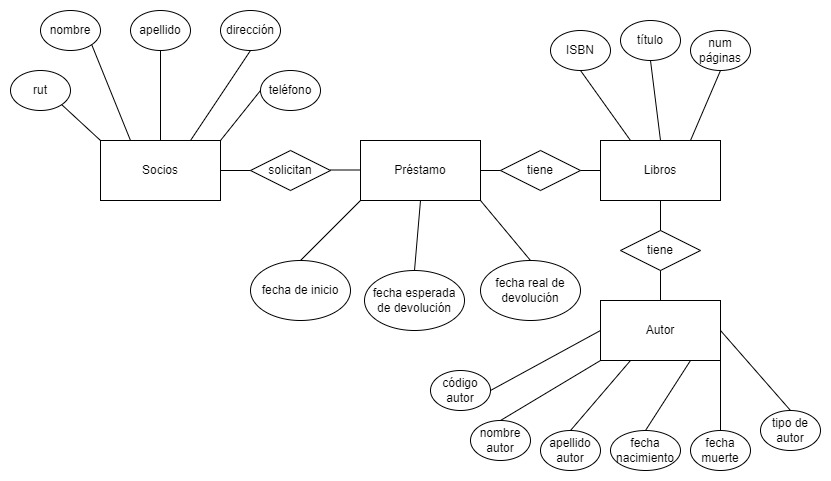

The diagram above was exported from draw.io. Its source (the exported page's mxGraphModel, read from the mxfile embedded in the PNG):
<mxGraphModel dx="1038" dy="521" grid="1" gridSize="10" guides="1" tooltips="1" connect="1" arrows="1" fold="1" page="1" pageScale="1" pageWidth="827" pageHeight="1169" math="0" shadow="0">
  <root>
    <mxCell id="0" />
    <mxCell id="1" parent="0" />
    <mxCell id="niQH9L7DnpZhLX6FUUdw-1" value="Socios" style="rounded=0;whiteSpace=wrap;html=1;" parent="1" vertex="1">
      <mxGeometry x="100" y="180" width="120" height="60" as="geometry" />
    </mxCell>
    <mxCell id="niQH9L7DnpZhLX6FUUdw-2" value="Préstamo" style="rounded=0;whiteSpace=wrap;html=1;" parent="1" vertex="1">
      <mxGeometry x="360" y="180" width="120" height="60" as="geometry" />
    </mxCell>
    <mxCell id="niQH9L7DnpZhLX6FUUdw-3" value="Libros" style="rounded=0;whiteSpace=wrap;html=1;" parent="1" vertex="1">
      <mxGeometry x="600" y="180" width="120" height="60" as="geometry" />
    </mxCell>
    <mxCell id="niQH9L7DnpZhLX6FUUdw-8" value="nombre" style="ellipse;whiteSpace=wrap;html=1;" parent="1" vertex="1">
      <mxGeometry x="40" y="50" width="60" height="40" as="geometry" />
    </mxCell>
    <mxCell id="niQH9L7DnpZhLX6FUUdw-9" value="apellido" style="ellipse;whiteSpace=wrap;html=1;" parent="1" vertex="1">
      <mxGeometry x="130" y="50" width="60" height="40" as="geometry" />
    </mxCell>
    <mxCell id="niQH9L7DnpZhLX6FUUdw-10" value="teléfono" style="ellipse;whiteSpace=wrap;html=1;" parent="1" vertex="1">
      <mxGeometry x="260" y="110" width="60" height="40" as="geometry" />
    </mxCell>
    <mxCell id="niQH9L7DnpZhLX6FUUdw-11" value="dirección" style="ellipse;whiteSpace=wrap;html=1;" parent="1" vertex="1">
      <mxGeometry x="220" y="50" width="60" height="40" as="geometry" />
    </mxCell>
    <mxCell id="niQH9L7DnpZhLX6FUUdw-12" value="rut" style="ellipse;whiteSpace=wrap;html=1;" parent="1" vertex="1">
      <mxGeometry x="10" y="110" width="60" height="40" as="geometry" />
    </mxCell>
    <mxCell id="niQH9L7DnpZhLX6FUUdw-15" value="" style="endArrow=none;html=1;rounded=0;exitX=1;exitY=1;exitDx=0;exitDy=0;entryX=0;entryY=0;entryDx=0;entryDy=0;" parent="1" source="niQH9L7DnpZhLX6FUUdw-12" target="niQH9L7DnpZhLX6FUUdw-1" edge="1">
      <mxGeometry width="50" height="50" relative="1" as="geometry">
        <mxPoint x="70" y="195" as="sourcePoint" />
        <mxPoint x="120" y="145" as="targetPoint" />
      </mxGeometry>
    </mxCell>
    <mxCell id="niQH9L7DnpZhLX6FUUdw-16" value="" style="endArrow=none;html=1;rounded=0;exitX=1;exitY=1;exitDx=0;exitDy=0;entryX=0.25;entryY=0;entryDx=0;entryDy=0;" parent="1" source="niQH9L7DnpZhLX6FUUdw-8" target="niQH9L7DnpZhLX6FUUdw-1" edge="1">
      <mxGeometry width="50" height="50" relative="1" as="geometry">
        <mxPoint x="71.21320343559637" y="194.14213562373095" as="sourcePoint" />
        <mxPoint x="110" y="220" as="targetPoint" />
      </mxGeometry>
    </mxCell>
    <mxCell id="niQH9L7DnpZhLX6FUUdw-17" value="" style="endArrow=none;html=1;rounded=0;exitX=0;exitY=0.5;exitDx=0;exitDy=0;entryX=1;entryY=0;entryDx=0;entryDy=0;" parent="1" source="niQH9L7DnpZhLX6FUUdw-10" target="niQH9L7DnpZhLX6FUUdw-1" edge="1">
      <mxGeometry width="50" height="50" relative="1" as="geometry">
        <mxPoint x="101.21320343559637" y="134.14213562373095" as="sourcePoint" />
        <mxPoint x="140" y="190" as="targetPoint" />
      </mxGeometry>
    </mxCell>
    <mxCell id="niQH9L7DnpZhLX6FUUdw-18" value="" style="endArrow=none;html=1;rounded=0;entryX=0.5;entryY=0;entryDx=0;entryDy=0;exitX=0.5;exitY=1;exitDx=0;exitDy=0;" parent="1" source="niQH9L7DnpZhLX6FUUdw-9" target="niQH9L7DnpZhLX6FUUdw-1" edge="1">
      <mxGeometry width="50" height="50" relative="1" as="geometry">
        <mxPoint x="150" y="130" as="sourcePoint" />
        <mxPoint x="179.39" y="180" as="targetPoint" />
      </mxGeometry>
    </mxCell>
    <mxCell id="niQH9L7DnpZhLX6FUUdw-19" value="" style="endArrow=none;html=1;rounded=0;entryX=0.75;entryY=0;entryDx=0;entryDy=0;exitX=0.5;exitY=1;exitDx=0;exitDy=0;" parent="1" source="niQH9L7DnpZhLX6FUUdw-11" target="niQH9L7DnpZhLX6FUUdw-1" edge="1">
      <mxGeometry width="50" height="50" relative="1" as="geometry">
        <mxPoint x="200" y="130" as="sourcePoint" />
        <mxPoint x="220" y="185.86" as="targetPoint" />
      </mxGeometry>
    </mxCell>
    <mxCell id="niQH9L7DnpZhLX6FUUdw-22" value="fecha esperada de devolución" style="ellipse;whiteSpace=wrap;html=1;" parent="1" vertex="1">
      <mxGeometry x="364" y="310" width="100" height="60" as="geometry" />
    </mxCell>
    <mxCell id="niQH9L7DnpZhLX6FUUdw-25" value="fecha real de devolución" style="ellipse;whiteSpace=wrap;html=1;" parent="1" vertex="1">
      <mxGeometry x="480" y="300" width="100" height="60" as="geometry" />
    </mxCell>
    <mxCell id="niQH9L7DnpZhLX6FUUdw-26" value="fecha de inicio" style="ellipse;whiteSpace=wrap;html=1;" parent="1" vertex="1">
      <mxGeometry x="250" y="300" width="100" height="60" as="geometry" />
    </mxCell>
    <mxCell id="niQH9L7DnpZhLX6FUUdw-27" value="" style="endArrow=none;html=1;rounded=0;entryX=0.5;entryY=1;entryDx=0;entryDy=0;exitX=0.5;exitY=0;exitDx=0;exitDy=0;" parent="1" source="niQH9L7DnpZhLX6FUUdw-22" target="niQH9L7DnpZhLX6FUUdw-2" edge="1">
      <mxGeometry width="50" height="50" relative="1" as="geometry">
        <mxPoint x="390" y="310" as="sourcePoint" />
        <mxPoint x="440" y="260" as="targetPoint" />
      </mxGeometry>
    </mxCell>
    <mxCell id="niQH9L7DnpZhLX6FUUdw-29" value="" style="endArrow=none;html=1;rounded=0;exitX=0.5;exitY=0;exitDx=0;exitDy=0;entryX=0;entryY=1;entryDx=0;entryDy=0;" parent="1" source="niQH9L7DnpZhLX6FUUdw-26" target="niQH9L7DnpZhLX6FUUdw-2" edge="1">
      <mxGeometry width="50" height="50" relative="1" as="geometry">
        <mxPoint x="390" y="310" as="sourcePoint" />
        <mxPoint x="440" y="260" as="targetPoint" />
      </mxGeometry>
    </mxCell>
    <mxCell id="niQH9L7DnpZhLX6FUUdw-30" value="" style="endArrow=none;html=1;rounded=0;entryX=1;entryY=1;entryDx=0;entryDy=0;exitX=0.5;exitY=0;exitDx=0;exitDy=0;" parent="1" source="niQH9L7DnpZhLX6FUUdw-25" target="niQH9L7DnpZhLX6FUUdw-2" edge="1">
      <mxGeometry width="50" height="50" relative="1" as="geometry">
        <mxPoint x="424" y="320" as="sourcePoint" />
        <mxPoint x="430" y="250" as="targetPoint" />
      </mxGeometry>
    </mxCell>
    <mxCell id="niQH9L7DnpZhLX6FUUdw-31" value="solicitan" style="rhombus;whiteSpace=wrap;html=1;" parent="1" vertex="1">
      <mxGeometry x="250" y="190" width="80" height="40" as="geometry" />
    </mxCell>
    <mxCell id="niQH9L7DnpZhLX6FUUdw-32" value="tiene" style="rhombus;whiteSpace=wrap;html=1;" parent="1" vertex="1">
      <mxGeometry x="500" y="190" width="80" height="40" as="geometry" />
    </mxCell>
    <mxCell id="niQH9L7DnpZhLX6FUUdw-33" value="" style="endArrow=none;html=1;rounded=0;exitX=1;exitY=0.5;exitDx=0;exitDy=0;entryX=0;entryY=0.5;entryDx=0;entryDy=0;" parent="1" source="niQH9L7DnpZhLX6FUUdw-1" target="niQH9L7DnpZhLX6FUUdw-31" edge="1">
      <mxGeometry width="50" height="50" relative="1" as="geometry">
        <mxPoint x="390" y="310" as="sourcePoint" />
        <mxPoint x="440" y="260" as="targetPoint" />
      </mxGeometry>
    </mxCell>
    <mxCell id="niQH9L7DnpZhLX6FUUdw-34" value="" style="endArrow=none;html=1;rounded=0;exitX=1;exitY=0.5;exitDx=0;exitDy=0;entryX=0;entryY=0.5;entryDx=0;entryDy=0;" parent="1" edge="1">
      <mxGeometry width="50" height="50" relative="1" as="geometry">
        <mxPoint x="330" y="209.5" as="sourcePoint" />
        <mxPoint x="360" y="209.5" as="targetPoint" />
      </mxGeometry>
    </mxCell>
    <mxCell id="niQH9L7DnpZhLX6FUUdw-36" value="" style="endArrow=none;html=1;rounded=0;entryX=0;entryY=0.5;entryDx=0;entryDy=0;" parent="1" target="niQH9L7DnpZhLX6FUUdw-32" edge="1">
      <mxGeometry width="50" height="50" relative="1" as="geometry">
        <mxPoint x="480" y="210" as="sourcePoint" />
        <mxPoint x="370" y="219.5" as="targetPoint" />
      </mxGeometry>
    </mxCell>
    <mxCell id="niQH9L7DnpZhLX6FUUdw-37" value="" style="endArrow=none;html=1;rounded=0;entryX=0;entryY=0.5;entryDx=0;entryDy=0;" parent="1" target="niQH9L7DnpZhLX6FUUdw-3" edge="1">
      <mxGeometry width="50" height="50" relative="1" as="geometry">
        <mxPoint x="580" y="210" as="sourcePoint" />
        <mxPoint x="380" y="229.5" as="targetPoint" />
      </mxGeometry>
    </mxCell>
    <mxCell id="niQH9L7DnpZhLX6FUUdw-38" value="fecha muerte" style="ellipse;whiteSpace=wrap;html=1;" parent="1" vertex="1">
      <mxGeometry x="690" y="470" width="60" height="40" as="geometry" />
    </mxCell>
    <mxCell id="niQH9L7DnpZhLX6FUUdw-39" value="ISBN" style="ellipse;whiteSpace=wrap;html=1;" parent="1" vertex="1">
      <mxGeometry x="550" y="70" width="60" height="40" as="geometry" />
    </mxCell>
    <mxCell id="niQH9L7DnpZhLX6FUUdw-40" value="título" style="ellipse;whiteSpace=wrap;html=1;" parent="1" vertex="1">
      <mxGeometry x="620" y="60" width="60" height="40" as="geometry" />
    </mxCell>
    <mxCell id="niQH9L7DnpZhLX6FUUdw-41" value="tipo de autor" style="ellipse;whiteSpace=wrap;html=1;" parent="1" vertex="1">
      <mxGeometry x="760" y="450" width="60" height="40" as="geometry" />
    </mxCell>
    <mxCell id="niQH9L7DnpZhLX6FUUdw-42" value="num páginas" style="ellipse;whiteSpace=wrap;html=1;" parent="1" vertex="1">
      <mxGeometry x="690" y="70" width="60" height="40" as="geometry" />
    </mxCell>
    <mxCell id="niQH9L7DnpZhLX6FUUdw-43" value="código autor" style="ellipse;whiteSpace=wrap;html=1;" parent="1" vertex="1">
      <mxGeometry x="430" y="410" width="60" height="40" as="geometry" />
    </mxCell>
    <mxCell id="niQH9L7DnpZhLX6FUUdw-44" value="nombre autor" style="ellipse;whiteSpace=wrap;html=1;" parent="1" vertex="1">
      <mxGeometry x="470" y="460" width="60" height="40" as="geometry" />
    </mxCell>
    <mxCell id="niQH9L7DnpZhLX6FUUdw-45" value="apellido autor" style="ellipse;whiteSpace=wrap;html=1;" parent="1" vertex="1">
      <mxGeometry x="540" y="470" width="60" height="40" as="geometry" />
    </mxCell>
    <mxCell id="niQH9L7DnpZhLX6FUUdw-46" value="fecha nacimiento" style="ellipse;whiteSpace=wrap;html=1;" parent="1" vertex="1">
      <mxGeometry x="610" y="470" width="70" height="40" as="geometry" />
    </mxCell>
    <mxCell id="niQH9L7DnpZhLX6FUUdw-47" value="" style="endArrow=none;html=1;rounded=0;entryX=0.5;entryY=1;entryDx=0;entryDy=0;exitX=0.25;exitY=0;exitDx=0;exitDy=0;" parent="1" source="niQH9L7DnpZhLX6FUUdw-3" target="niQH9L7DnpZhLX6FUUdw-39" edge="1">
      <mxGeometry width="50" height="50" relative="1" as="geometry">
        <mxPoint x="540" y="150" as="sourcePoint" />
        <mxPoint x="514" y="100" as="targetPoint" />
      </mxGeometry>
    </mxCell>
    <mxCell id="niQH9L7DnpZhLX6FUUdw-48" value="" style="endArrow=none;html=1;rounded=0;entryX=0.5;entryY=1;entryDx=0;entryDy=0;exitX=0.5;exitY=0;exitDx=0;exitDy=0;" parent="1" source="niQH9L7DnpZhLX6FUUdw-3" target="niQH9L7DnpZhLX6FUUdw-40" edge="1">
      <mxGeometry width="50" height="50" relative="1" as="geometry">
        <mxPoint x="550" y="160" as="sourcePoint" />
        <mxPoint x="524" y="110" as="targetPoint" />
      </mxGeometry>
    </mxCell>
    <mxCell id="niQH9L7DnpZhLX6FUUdw-49" value="" style="endArrow=none;html=1;rounded=0;entryX=0.5;entryY=1;entryDx=0;entryDy=0;exitX=0.75;exitY=0;exitDx=0;exitDy=0;" parent="1" source="niQH9L7DnpZhLX6FUUdw-3" target="niQH9L7DnpZhLX6FUUdw-42" edge="1">
      <mxGeometry width="50" height="50" relative="1" as="geometry">
        <mxPoint x="560" y="170" as="sourcePoint" />
        <mxPoint x="534" y="120" as="targetPoint" />
      </mxGeometry>
    </mxCell>
    <mxCell id="-0NEQNANbTghfqnjAvFC-1" value="Autor" style="rounded=0;whiteSpace=wrap;html=1;" parent="1" vertex="1">
      <mxGeometry x="600" y="340" width="120" height="60" as="geometry" />
    </mxCell>
    <mxCell id="-0NEQNANbTghfqnjAvFC-3" value="tiene" style="rhombus;whiteSpace=wrap;html=1;" parent="1" vertex="1">
      <mxGeometry x="620" y="270" width="80" height="40" as="geometry" />
    </mxCell>
    <mxCell id="-0NEQNANbTghfqnjAvFC-5" value="" style="endArrow=none;html=1;rounded=0;exitX=0.5;exitY=0;exitDx=0;exitDy=0;entryX=0.5;entryY=1;entryDx=0;entryDy=0;" parent="1" source="-0NEQNANbTghfqnjAvFC-3" target="niQH9L7DnpZhLX6FUUdw-3" edge="1">
      <mxGeometry width="50" height="50" relative="1" as="geometry">
        <mxPoint x="570" y="260" as="sourcePoint" />
        <mxPoint x="600" y="260" as="targetPoint" />
      </mxGeometry>
    </mxCell>
    <mxCell id="-0NEQNANbTghfqnjAvFC-6" value="" style="endArrow=none;html=1;rounded=0;exitX=0.5;exitY=0;exitDx=0;exitDy=0;" parent="1" source="-0NEQNANbTghfqnjAvFC-1" edge="1">
      <mxGeometry width="50" height="50" relative="1" as="geometry">
        <mxPoint x="670" y="280" as="sourcePoint" />
        <mxPoint x="660" y="310" as="targetPoint" />
      </mxGeometry>
    </mxCell>
    <mxCell id="-0NEQNANbTghfqnjAvFC-7" value="" style="endArrow=none;html=1;rounded=0;exitX=1;exitY=0.5;exitDx=0;exitDy=0;entryX=0;entryY=0.5;entryDx=0;entryDy=0;" parent="1" source="niQH9L7DnpZhLX6FUUdw-43" target="-0NEQNANbTghfqnjAvFC-1" edge="1">
      <mxGeometry width="50" height="50" relative="1" as="geometry">
        <mxPoint x="310" y="310" as="sourcePoint" />
        <mxPoint x="370" y="250" as="targetPoint" />
      </mxGeometry>
    </mxCell>
    <mxCell id="-0NEQNANbTghfqnjAvFC-8" value="" style="endArrow=none;html=1;rounded=0;exitX=0.5;exitY=0;exitDx=0;exitDy=0;entryX=0;entryY=1;entryDx=0;entryDy=0;" parent="1" source="niQH9L7DnpZhLX6FUUdw-44" target="-0NEQNANbTghfqnjAvFC-1" edge="1">
      <mxGeometry width="50" height="50" relative="1" as="geometry">
        <mxPoint x="645" y="430" as="sourcePoint" />
        <mxPoint x="675" y="430" as="targetPoint" />
      </mxGeometry>
    </mxCell>
    <mxCell id="-0NEQNANbTghfqnjAvFC-9" value="" style="endArrow=none;html=1;rounded=0;exitX=1;exitY=0.5;exitDx=0;exitDy=0;entryX=0.5;entryY=0;entryDx=0;entryDy=0;" parent="1" source="-0NEQNANbTghfqnjAvFC-1" target="niQH9L7DnpZhLX6FUUdw-41" edge="1">
      <mxGeometry width="50" height="50" relative="1" as="geometry">
        <mxPoint x="710" y="420" as="sourcePoint" />
        <mxPoint x="740" y="420" as="targetPoint" />
      </mxGeometry>
    </mxCell>
    <mxCell id="-0NEQNANbTghfqnjAvFC-11" value="" style="endArrow=none;html=1;rounded=0;exitX=1;exitY=1;exitDx=0;exitDy=0;entryX=0.5;entryY=0;entryDx=0;entryDy=0;" parent="1" source="-0NEQNANbTghfqnjAvFC-1" target="niQH9L7DnpZhLX6FUUdw-38" edge="1">
      <mxGeometry width="50" height="50" relative="1" as="geometry">
        <mxPoint x="740" y="390" as="sourcePoint" />
        <mxPoint x="810" y="470" as="targetPoint" />
      </mxGeometry>
    </mxCell>
    <mxCell id="-0NEQNANbTghfqnjAvFC-12" value="" style="endArrow=none;html=1;rounded=0;exitX=0.25;exitY=1;exitDx=0;exitDy=0;entryX=0.5;entryY=0;entryDx=0;entryDy=0;" parent="1" source="-0NEQNANbTghfqnjAvFC-1" target="niQH9L7DnpZhLX6FUUdw-45" edge="1">
      <mxGeometry width="50" height="50" relative="1" as="geometry">
        <mxPoint x="730" y="410" as="sourcePoint" />
        <mxPoint x="730" y="480" as="targetPoint" />
      </mxGeometry>
    </mxCell>
    <mxCell id="-0NEQNANbTghfqnjAvFC-13" value="" style="endArrow=none;html=1;rounded=0;exitX=0.75;exitY=1;exitDx=0;exitDy=0;entryX=0.5;entryY=0;entryDx=0;entryDy=0;" parent="1" source="-0NEQNANbTghfqnjAvFC-1" target="niQH9L7DnpZhLX6FUUdw-46" edge="1">
      <mxGeometry width="50" height="50" relative="1" as="geometry">
        <mxPoint x="740" y="420" as="sourcePoint" />
        <mxPoint x="740" y="490" as="targetPoint" />
      </mxGeometry>
    </mxCell>
  </root>
</mxGraphModel>